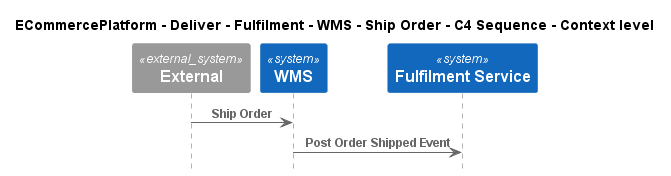

The diagram above was rendered by PlantUML. Its source (embedded in the PNG):
@startuml
!include ..\..\..\..\..\..\..\.c4s\C4_Sequence.puml

title ECommercePlatform - Deliver - Fulfilment - WMS - Ship Order - C4 Sequence - Context level

System_Ext(C4InterFlow.SoftwareSystems.ExternalSystem, "External", "")
System(ECommercePlatform.Deliver.Fulfilment.SoftwareSystems.WMS, "WMS", "")
System(ECommercePlatform.Deliver.Fulfilment.SoftwareSystems.FulfilmentService, "Fulfilment Service", "")

Rel(C4InterFlow.SoftwareSystems.ExternalSystem, ECommercePlatform.Deliver.Fulfilment.SoftwareSystems.WMS, "Ship Order")
Rel(ECommercePlatform.Deliver.Fulfilment.SoftwareSystems.WMS, ECommercePlatform.Deliver.Fulfilment.SoftwareSystems.FulfilmentService, "Post Order Shipped Event")


@enduml